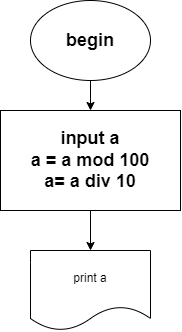

The diagram above was exported from draw.io. Its source (the exported page's mxGraphModel, read from the mxfile embedded in the PNG):
<mxGraphModel dx="771" dy="192" grid="1" gridSize="10" guides="1" tooltips="1" connect="1" arrows="1" fold="1" page="1" pageScale="1" pageWidth="827" pageHeight="1169" math="0" shadow="0">
  <root>
    <mxCell id="0" />
    <mxCell id="1" parent="0" />
    <mxCell id="4" value="" style="edgeStyle=none;html=1;" edge="1" parent="1" source="2" target="3">
      <mxGeometry relative="1" as="geometry" />
    </mxCell>
    <mxCell id="2" value="&lt;h2&gt;begin&lt;/h2&gt;" style="ellipse;whiteSpace=wrap;html=1;" vertex="1" parent="1">
      <mxGeometry x="354" y="30" width="120" height="80" as="geometry" />
    </mxCell>
    <mxCell id="8" style="edgeStyle=none;html=1;entryX=0.5;entryY=0;entryDx=0;entryDy=0;" edge="1" parent="1" source="3" target="7">
      <mxGeometry relative="1" as="geometry" />
    </mxCell>
    <mxCell id="3" value="&lt;h2&gt;input a&lt;br&gt;a = a mod 100&lt;br&gt;a= a div 10&lt;/h2&gt;" style="whiteSpace=wrap;html=1;" vertex="1" parent="1">
      <mxGeometry x="324" y="140" width="180" height="100" as="geometry" />
    </mxCell>
    <mxCell id="7" value="print a" style="shape=document;whiteSpace=wrap;html=1;boundedLbl=1;" vertex="1" parent="1">
      <mxGeometry x="354" y="280" width="120" height="80" as="geometry" />
    </mxCell>
  </root>
</mxGraphModel>